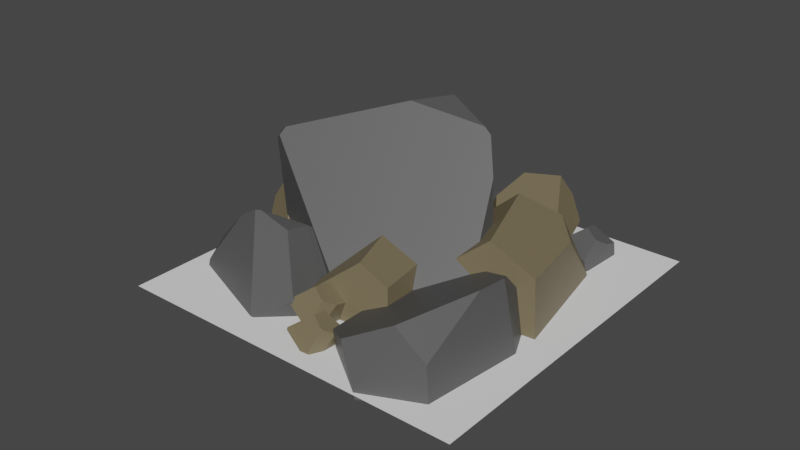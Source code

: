 # Source: rocks.blend  (saved by Blender 2.93.21; exported with 4.5.12 LTS)
import bpy
from mathutils import Matrix  # noqa: F401  (used for matrix-valued properties, if any)

bpy.ops.wm.read_factory_settings(use_empty=True)
scene = bpy.context.scene
scene.name = 'Scene'

# ---- collections
col_collection = bpy.data.collections.new('Collection'); scene.collection.children.link(col_collection)

# ---- materials (node trees are filled in below, after node groups)
mat_material_002 = bpy.data.materials.new('Material.002')
mat_material_002.use_transparent_shadow = False
mat_material_001 = bpy.data.materials.new('Material.001')
mat_material_001.use_transparent_shadow = False

# ---- material node trees
mat_material_002.use_nodes = True; mat_material_002.node_tree.nodes.clear()
_N = mat_material_002.node_tree.nodes; _L = mat_material_002.node_tree.links
n0 = _N.new('ShaderNodeBsdfPrincipled'); n0.name = 'Principled BSDF'; n0.location = (10, 300)
n0.distribution = 'GGX'
n0.subsurface_method = 'BURLEY'
n0.inputs[0].default_value = (0.09084, 0.09084, 0.09084, 1.0)
n0.inputs[3].default_value = 1.45
n0.inputs[27].default_value = (0.0, 0.0, 0.0, 1.0)
n0.inputs[28].default_value = 1.0
n1 = _N.new('ShaderNodeOutputMaterial'); n1.name = 'Material Output'; n1.location = (300, 300)
_L.new(n0.outputs[0], n1.inputs[0])
n1.is_active_output = True
mat_material_001.use_nodes = True; mat_material_001.node_tree.nodes.clear()
_N = mat_material_001.node_tree.nodes; _L = mat_material_001.node_tree.links
n0 = _N.new('ShaderNodeBsdfPrincipled'); n0.name = 'Principled BSDF'; n0.location = (10, 300)
n0.distribution = 'GGX'
n0.subsurface_method = 'BURLEY'
n0.inputs[0].default_value = (0.1789, 0.1451, 0.08404, 1.0)
n0.inputs[3].default_value = 1.45
n0.inputs[27].default_value = (0.0, 0.0, 0.0, 1.0)
n0.inputs[28].default_value = 1.0
n1 = _N.new('ShaderNodeOutputMaterial'); n1.name = 'Material Output'; n1.location = (300, 300)
_L.new(n0.outputs[0], n1.inputs[0])
n1.is_active_output = True

# ---- world
world_world = bpy.data.worlds.new('World'); scene.world = world_world
world_world.use_nodes = True; world_world.node_tree.nodes.clear()
_N = world_world.node_tree.nodes; _L = world_world.node_tree.links
n0 = _N.new('ShaderNodeOutputWorld'); n0.name = 'World Output'; n0.location = (300, 300)
n1 = _N.new('ShaderNodeBackground'); n1.name = 'Background'; n1.location = (10, 300)
n1.inputs[0].default_value = (0.05088, 0.05088, 0.05088, 1.0)
_L.new(n1.outputs[0], n0.inputs[0])
n0.is_active_output = True
world_world.color = (0.05088, 0.05088, 0.05088)
world_world.use_sun_shadow = False
world_world.sun_shadow_jitter_overblur = 0.0

# ---- meshes
me_plane = bpy.data.meshes.new('Plane')
me_plane.from_pydata([(-1.0, -1.0, 0.0), (1.0, -1.0, 0.0), (-1.0, 1.0, 0.0), (1.0, 1.0, 0.0)], [], [(0, 1, 3, 2)])
_uv = me_plane.uv_layers.new(name='UVMap')
_uv.uv.foreach_set('vector', [0.0, 0.0, 1.0, 0.0, 1.0, 1.0, 0.0, 1.0])
me_plane.use_remesh_fix_poles = True
me_plane.use_remesh_preserve_attributes = False
me_plane.update()
me_sphere_002 = bpy.data.meshes.new('Sphere.002')
me_sphere_002.from_pydata([(-0.7333, 0.1459, -0.6576), (-0.7276, 0.1981, -0.6459), (-0.5177, 0.2615, 0.5508), (0.4757, -0.197, -0.8532), (0.09217, -0.4634, -0.8759), (0.52, -0.1795, -0.8332), (0.4972, 0.792, -0.3043), (0.7329, -0.3214, -0.4387), (0.1981, 0.6113, 0.6714), (0.4648, 0.7667, -0.02887), (0.4632, 0.3468, 0.5864), (0.4719, -0.1955, -0.8554), (0.08772, -0.441, -0.8881), (-0.6905, 0.1481, -0.7071), (-0.6819, 0.2221, -0.6908), (0.5053, -0.1455, -0.846), (0.1247, -0.4302, -0.8879), (0.4668, -0.2012, -0.8564), (-0.7084, 0.1409, -0.6887), (-0.6927, 0.1405, -0.7071), (-0.7337, 0.1407, -0.6578), (0.04615, -0.5175, -0.8494), (0.02585, -0.7677, -0.5394), (-0.6906, 0.1399, -0.709), (0.01458, -0.4518, -0.8862), (0.4721, 0.7817, -0.367), (0.3951, 0.5435, -0.6826), (0.08275, 0.5988, -0.6511), (-0.5339, 0.1423, 0.506), (-0.3855, 0.323, 0.6643), (0.5956, -0.628, -0.1684), (0.7364, -0.5654, -0.1136), (-0.05609, 0.4812, 0.8028), (0.4834, 0.2396, 0.5912), (-0.6709, -0.4735, -0.03311), (-0.238, -0.7329, -0.2603)], [], [(29, 2, 28), (10, 9, 8), (18, 20, 0), (23, 19, 13), (25, 26, 27), (12, 16, 4), (11, 3, 17), (11, 15, 5, 3), (33, 31, 7, 6, 9, 10), (33, 32, 29, 28, 34, 35, 30, 31), (32, 33, 10, 8), (18, 0, 1, 14, 13, 19), (12, 4, 21, 24), (30, 35, 22), (14, 27, 26, 15, 11, 17, 16, 12, 24, 23, 13), (15, 26, 25, 6, 7, 5), (20, 18, 19, 23, 24, 21, 22, 35, 34), (4, 16, 17, 3, 5, 7, 31, 30, 22, 21), (27, 14, 1, 2, 29, 32, 8, 9, 6, 25), (2, 1, 0, 20, 34, 28)])
_uv = me_sphere_002.uv_layers.new(name='UVMap')
_uv.uv.foreach_set('vector', [0.7194, 0.7433, 0.6824, 0.6922, 0.6116, 0.6763, 0.584, 0.7007, 0.664, 0.4925, 0.7097, 0.7419, 0.9688, 0.2576, 0.9699, 0.2703, 0.9688, 0.2704, 0.9682, 0.2491, 0.9681, 0.25, 0.9664, 0.25, 0.664, 0.3788, 0.6391, 0.2583, 0.7439, 0.2731, 0.2812, 0.1492, 0.2958, 0.1494, 0.2812, 0.1574, 0.4375, 0.1713, 0.4375, 0.1728, 0.4349, 0.1707, 0.4375, 0.1713, 0.456, 0.1777, 0.4472, 0.1863, 0.4375, 0.1728, 0.5586, 0.7028, 0.3928, 0.4606, 0.4366, 0.34, 0.6612, 0.4001, 0.664, 0.4925, 0.584, 0.7007, 0.5586, 0.7028, 0.761, 0.8044, 0.7194, 0.7433, 0.6116, 0.6763, 0.3391, 0.4872, 0.2051, 0.4106, 0.3612, 0.4427, 0.3928, 0.4606, 0.761, 0.8044, 0.5586, 0.7028, 0.584, 0.7007, 0.7097, 0.7419, 0.9688, 0.2576, 0.9688, 0.2704, 0.9579, 0.2753, 0.9498, 0.2567, 0.9664, 0.25, 0.9681, 0.25, 0.2812, 0.1492, 0.2812, 0.1574, 0.2652, 0.1754, 0.2552, 0.1505, 0.3612, 0.4427, 0.2051, 0.4106, 0.2542, 0.3151, 0.9498, 0.2567, 0.7439, 0.2731, 0.6391, 0.2583, 0.456, 0.1777, 0.4375, 0.1713, 0.4349, 0.1707, 0.2958, 0.1494, 0.2812, 0.1492, 0.2552, 0.1505, 0.9682, 0.2491, 0.9664, 0.25, 0.456, 0.1777, 0.6391, 0.2583, 0.664, 0.3788, 0.6612, 0.4001, 0.4366, 0.34, 0.4472, 0.1863, 0.9699, 0.2703, 0.9688, 0.2576, 0.9681, 0.25, 0.9682, 0.2491, 0.2552, 0.1505, 0.2652, 0.1754, 0.2542, 0.3151, 0.2051, 0.4106, 0.3391, 0.4872, 0.2812, 0.1574, 0.2958, 0.1494, 0.4349, 0.1707, 0.4375, 0.1728, 0.4472, 0.1863, 0.4366, 0.34, 0.3928, 0.4606, 0.3612, 0.4427, 0.2542, 0.3151, 0.2652, 0.1754, 0.7439, 0.2731, 0.9498, 0.2567, 0.9579, 0.2753, 0.6824, 0.6922, 0.7194, 0.7433, 0.761, 0.8044, 0.7097, 0.7419, 0.664, 0.4925, 0.6612, 0.4001, 0.664, 0.3788, 0.6824, 0.6922, 0.9579, 0.2753, 0.9688, 0.2704, 0.9699, 0.2703, 0.3391, 0.4872, 0.6116, 0.6763])
me_sphere_002.materials.append(mat_material_002)
me_sphere_002.use_remesh_fix_poles = True
me_sphere_002.use_remesh_preserve_attributes = False
me_sphere_002.update()
me_sphere_003 = bpy.data.meshes.new('Sphere.003')
me_sphere_003.from_pydata([(0.1408, -0.4527, 0.8355), (-0.6452, -0.6727, 0.2003), (-0.5177, 0.2615, 0.5508), (-0.1611, 0.4274, 0.8571), (0.6142, -0.4517, 0.6222), (0.7368, -0.5934, -0.07646), (0.1981, 0.6113, 0.6714), (0.4648, 0.7667, -0.02887), (0.4632, 0.3468, 0.5864), (-0.6499, -0.6786, 0.1755), (-0.6324, 0.2268, -0.1032), (0.6958, -0.6034, -0.1032), (0.7365, -0.5733, -0.1032), (0.4735, 0.7735, -0.1032), (-0.6779, -0.4046, -0.1032), (-0.3865, -0.7133, -0.1032)], [], [(14, 15, 9), (3, 2, 1, 0), (8, 7, 6), (14, 10, 13, 12, 11, 15), (13, 10, 2, 3, 6, 7), (3, 0, 4, 8, 6), (11, 12, 5), (4, 5, 12, 13, 7, 8), (5, 4, 0, 1, 9, 15, 11), (2, 10, 14, 9, 1)])
_uv = me_sphere_003.uv_layers.new(name='UVMap')
_uv.uv.foreach_set('vector', [0.4098, 0.4629, 0.1774, 0.4644, 0.1284, 0.5597, 0.7822, 0.8303, 0.6824, 0.6922, 0.1283, 0.5681, 0.2863, 0.8237, 0.584, 0.7007, 0.664, 0.4925, 0.7097, 0.7419, 0.4098, 0.4629, 0.833, 0.4643, 0.6633, 0.4676, 0.3914, 0.4644, 0.3801, 0.4652, 0.1774, 0.4644, 0.6633, 0.4676, 0.833, 0.4643, 0.6824, 0.6922, 0.7822, 0.8303, 0.7097, 0.7419, 0.664, 0.4925, 0.7822, 0.8303, 0.2863, 0.8237, 0.3955, 0.7162, 0.584, 0.7007, 0.7097, 0.7419, 0.3801, 0.4652, 0.3914, 0.4644, 0.3878, 0.4743, 0.3955, 0.7162, 0.3878, 0.4743, 0.3914, 0.4644, 0.6633, 0.4676, 0.664, 0.4925, 0.584, 0.7007, 0.3878, 0.4743, 0.3955, 0.7162, 0.2863, 0.8237, 0.1283, 0.5681, 0.1284, 0.5597, 0.1774, 0.4644, 0.3801, 0.4652, 0.6824, 0.6922, 0.833, 0.4643, 0.4098, 0.4629, 0.1284, 0.5597, 0.1283, 0.5681])
me_sphere_003.materials.append(mat_material_001)
me_sphere_003.use_remesh_fix_poles = True
me_sphere_003.use_remesh_preserve_attributes = False
me_sphere_003.update()
me_sphere_004 = bpy.data.meshes.new('Sphere.004')
me_sphere_004.from_pydata([(0.1408, -0.4527, 0.8355), (-0.6452, -0.6727, 0.2003), (-0.5177, 0.2615, 0.5508), (-0.1611, 0.4274, 0.8571), (0.6142, -0.4517, 0.6222), (0.1981, 0.6113, 0.6714), (0.4632, 0.3468, 0.5864), (-0.6499, -0.6786, 0.1755), (-0.6076, 0.2343, 0.03779), (0.7139, -0.5669, 0.05412), (0.4646, 0.7281, 0.02773), (0.4434, 0.7542, 0.0272), (-0.6621, -0.5591, 0.05396), (-0.5375, -0.6934, 0.0567)], [], [(12, 13, 7), (3, 2, 1, 0), (8, 11, 10, 9, 13, 12), (11, 8, 2, 3, 5), (3, 0, 4, 6, 5), (9, 4, 0, 1, 7, 13), (6, 10, 11, 5), (4, 9, 10, 6), (2, 8, 12, 7, 1)])
_uv = me_sphere_004.uv_layers.new(name='UVMap')
_uv.uv.foreach_set('vector', [0.2512, 0.5175, 0.1493, 0.519, 0.1284, 0.5597, 0.7822, 0.8303, 0.6824, 0.6922, 0.1283, 0.5681, 0.2863, 0.8237, 0.8005, 0.5134, 0.6677, 0.5125, 0.6567, 0.5117, 0.3892, 0.5195, 0.1493, 0.519, 0.2512, 0.5175, 0.6677, 0.5125, 0.8005, 0.5134, 0.6824, 0.6922, 0.7822, 0.8303, 0.7097, 0.7419, 0.7822, 0.8303, 0.2863, 0.8237, 0.3955, 0.7162, 0.584, 0.7007, 0.7097, 0.7419, 0.3892, 0.5195, 0.3955, 0.7162, 0.2863, 0.8237, 0.1283, 0.5681, 0.1284, 0.5597, 0.1493, 0.519, 0.584, 0.7007, 0.6567, 0.5117, 0.6677, 0.5125, 0.7097, 0.7419, 0.3955, 0.7162, 0.3892, 0.5195, 0.6567, 0.5117, 0.584, 0.7007, 0.6824, 0.6922, 0.8005, 0.5134, 0.2512, 0.5175, 0.1284, 0.5597, 0.1283, 0.5681])
me_sphere_004.materials.append(mat_material_001)
me_sphere_004.use_remesh_fix_poles = True
me_sphere_004.use_remesh_preserve_attributes = False
me_sphere_004.update()
me_sphere_005 = bpy.data.meshes.new('Sphere.005')
me_sphere_005.from_pydata([(-0.7333, 0.1459, -0.6576), (-0.7276, 0.1981, -0.6459), (0.4757, -0.197, -0.8532), (0.52, -0.1795, -0.8332), (0.4972, 0.792, -0.3043), (0.7329, -0.3214, -0.4387), (0.1981, 0.6113, 0.6714), (0.4648, 0.7667, -0.02887), (0.4632, 0.3468, 0.5864), (0.4719, -0.1955, -0.8554), (-0.6905, 0.1481, -0.7071), (-0.6819, 0.2221, -0.6908), (0.5053, -0.1455, -0.846), (0.4668, -0.2012, -0.8564), (-0.7084, 0.1409, -0.6887), (-0.6927, 0.1405, -0.7071), (-0.7337, 0.1407, -0.6578), (-0.6906, 0.1399, -0.709), (0.4721, 0.7817, -0.367), (0.3951, 0.5435, -0.6826), (0.08275, 0.5988, -0.6511), (-0.6692, 0.2157, -0.313), (0.7334, -0.3556, -0.3931), (-0.02963, 0.4947, 0.7891), (0.4902, 0.204, 0.5928), (0.1959, -0.3825, -0.8813), (-0.3856, -0.116, -0.7856), (-0.7292, 0.0965, -0.6128)], [], [(8, 7, 6), (14, 16, 0), (17, 15, 10), (18, 19, 20), (9, 2, 13), (9, 12, 3, 2), (24, 22, 5, 4, 7, 8), (23, 24, 8, 6), (14, 0, 1, 11, 10, 15), (22, 25, 13, 2, 3, 5), (21, 1, 0, 16, 27), (12, 19, 18, 4, 5, 3), (16, 14, 15, 17, 26, 27), (11, 20, 19, 12, 9, 13, 25, 26, 17, 10), (20, 11, 1, 21, 23, 6, 7, 4, 18), (24, 23, 21, 27, 26, 25, 22)])
_uv = me_sphere_005.uv_layers.new(name='UVMap')
_uv.uv.foreach_set('vector', [0.584, 0.7007, 0.664, 0.4925, 0.7097, 0.7419, 0.9688, 0.2576, 0.9699, 0.2703, 0.9688, 0.2704, 0.9682, 0.2491, 0.9681, 0.25, 0.9664, 0.25, 0.664, 0.3788, 0.6391, 0.2583, 0.7439, 0.2731, 0.4375, 0.1713, 0.4375, 0.1728, 0.4349, 0.1707, 0.4375, 0.1713, 0.456, 0.1777, 0.4472, 0.1863, 0.4375, 0.1728, 0.5503, 0.7035, 0.4305, 0.3569, 0.4366, 0.34, 0.6612, 0.4001, 0.664, 0.4925, 0.584, 0.7007, 0.7556, 0.7979, 0.5503, 0.7035, 0.584, 0.7007, 0.7097, 0.7419, 0.9688, 0.2576, 0.9688, 0.2704, 0.9579, 0.2753, 0.9498, 0.2567, 0.9664, 0.25, 0.9681, 0.25, 0.4305, 0.3569, 0.3247, 0.1538, 0.4349, 0.1707, 0.4375, 0.1728, 0.4472, 0.1863, 0.4366, 0.34, 0.8813, 0.3912, 0.9579, 0.2753, 0.9688, 0.2704, 0.9699, 0.2703, 0.9245, 0.286, 0.456, 0.1777, 0.6391, 0.2583, 0.664, 0.3788, 0.6612, 0.4001, 0.4366, 0.34, 0.4472, 0.1863, 0.9699, 0.2703, 0.9688, 0.2576, 0.9681, 0.25, 0.9682, 0.2491, 0.6598, 0.2064, 0.9245, 0.286, 0.9498, 0.2567, 0.7439, 0.2731, 0.6391, 0.2583, 0.456, 0.1777, 0.4375, 0.1713, 0.4349, 0.1707, 0.3247, 0.1538, 0.6598, 0.2064, 0.9682, 0.2491, 0.9664, 0.25, 0.7439, 0.2731, 0.9498, 0.2567, 0.9579, 0.2753, 0.8813, 0.3912, 0.7556, 0.7979, 0.7097, 0.7419, 0.664, 0.4925, 0.6612, 0.4001, 0.664, 0.3788, 0.5503, 0.7035, 0.7556, 0.7979, 0.8813, 0.3912, 0.9245, 0.286, 0.6598, 0.2064, 0.3247, 0.1538, 0.4305, 0.3569])
me_sphere_005.materials.append(mat_material_002)
me_sphere_005.use_remesh_fix_poles = True
me_sphere_005.use_remesh_preserve_attributes = False
me_sphere_005.update()
me_sphere_006 = bpy.data.meshes.new('Sphere.006')
me_sphere_006.from_pydata([(-0.7333, 0.1459, -0.6576), (-0.7276, 0.1981, -0.6459), (-0.5177, 0.2615, 0.5508), (-0.1611, 0.4274, 0.8571), (0.4972, 0.792, -0.3043), (0.1981, 0.6113, 0.6714), (0.4648, 0.7667, -0.02887), (0.4632, 0.3468, 0.5864), (-0.6905, 0.1481, -0.7071), (-0.6819, 0.2221, -0.6908), (-0.7084, 0.1409, -0.6887), (-0.6927, 0.1405, -0.7071), (-0.7337, 0.1407, -0.6578), (-0.6906, 0.1399, -0.709), (0.4721, 0.7817, -0.367), (0.3951, 0.5435, -0.6826), (0.08275, 0.5988, -0.6511), (-0.5534, -2.187e-05, 0.4527), (-0.0005706, -0.04065, 0.8456), (0.6465, 0.08703, -0.3894), (0.5317, -0.01553, 0.6027), (0.4616, 0.1275, -0.7812), (-0.6677, 0.1207, -0.7147), (-0.7308, 0.1117, -0.6283)], [], [(7, 6, 5), (10, 12, 0), (13, 11, 8), (14, 15, 16), (20, 19, 4, 6, 7), (16, 9, 1, 2, 3, 5, 6, 4, 14), (20, 18, 17, 23, 22, 21, 19), (10, 0, 1, 9, 8, 11), (21, 15, 14, 4, 19), (12, 10, 11, 13, 22, 23), (9, 16, 15, 21, 22, 13, 8), (3, 18, 20, 7, 5), (3, 2, 17, 18), (2, 1, 0, 12, 23, 17)])
_uv = me_sphere_006.uv_layers.new(name='UVMap')
_uv.uv.foreach_set('vector', [0.584, 0.7007, 0.664, 0.4925, 0.7097, 0.7419, 0.9688, 0.2576, 0.9699, 0.2703, 0.9688, 0.2704, 0.9682, 0.2491, 0.9681, 0.25, 0.9664, 0.25, 0.664, 0.3788, 0.6391, 0.2583, 0.7439, 0.2731, 0.4984, 0.7077, 0.519, 0.362, 0.6612, 0.4001, 0.664, 0.4925, 0.584, 0.7007, 0.7439, 0.2731, 0.9498, 0.2567, 0.9579, 0.2753, 0.6824, 0.6922, 0.7822, 0.8303, 0.7097, 0.7419, 0.664, 0.4925, 0.6612, 0.4001, 0.664, 0.3788, 0.4984, 0.7077, 0.5185, 0.8268, 0.5272, 0.6574, 0.9401, 0.2806, 0.9451, 0.2459, 0.5286, 0.2096, 0.519, 0.362, 0.9688, 0.2576, 0.9688, 0.2704, 0.9579, 0.2753, 0.9498, 0.2567, 0.9664, 0.25, 0.9681, 0.25, 0.5286, 0.2096, 0.6391, 0.2583, 0.664, 0.3788, 0.6612, 0.4001, 0.519, 0.362, 0.9699, 0.2703, 0.9688, 0.2576, 0.9681, 0.25, 0.9682, 0.2491, 0.9451, 0.2459, 0.9401, 0.2806, 0.9498, 0.2567, 0.7439, 0.2731, 0.6391, 0.2583, 0.5286, 0.2096, 0.9451, 0.2459, 0.9682, 0.2491, 0.9664, 0.25, 0.7822, 0.8303, 0.5185, 0.8268, 0.4984, 0.7077, 0.584, 0.7007, 0.7097, 0.7419, 0.7822, 0.8303, 0.6824, 0.6922, 0.5272, 0.6574, 0.5185, 0.8268, 0.6824, 0.6922, 0.9579, 0.2753, 0.9688, 0.2704, 0.9699, 0.2703, 0.9401, 0.2806, 0.5272, 0.6574])
me_sphere_006.materials.append(mat_material_002)
me_sphere_006.use_remesh_fix_poles = True
me_sphere_006.use_remesh_preserve_attributes = False
me_sphere_006.update()
me_sphere_007 = bpy.data.meshes.new('Sphere.007')
me_sphere_007.from_pydata([(-0.7333, 0.1459, -0.6576), (-0.6452, -0.6727, 0.2003), (-0.7276, 0.1981, -0.6459), (0.4757, -0.197, -0.8532), (0.09217, -0.4634, -0.8759), (0.52, -0.1795, -0.8332), (0.7329, -0.3214, -0.4387), (0.7368, -0.5934, -0.07646), (0.4719, -0.1955, -0.8554), (0.08772, -0.441, -0.8881), (-0.6905, 0.1481, -0.7071), (-0.6819, 0.2221, -0.6908), (0.5053, -0.1455, -0.846), (0.1247, -0.4302, -0.8879), (0.4668, -0.2012, -0.8564), (-0.7084, 0.1409, -0.6887), (-0.6927, 0.1405, -0.7071), (-0.6499, -0.6786, 0.1755), (-0.7337, 0.1407, -0.6578), (0.04615, -0.5175, -0.8494), (0.02585, -0.7677, -0.5394), (-0.6906, 0.1399, -0.709), (0.01458, -0.4518, -0.8862), (0.3951, 0.5435, -0.6826), (0.08275, 0.5988, -0.6511), (-0.1935, -0.5463, 0.5654), (-0.5919, -0.2827, 0.3466), (-0.6279, 0.2282, -0.07746), (0.5509, 0.5383, -0.3349), (0.6345, -0.4752, 0.5064), (0.4466, 0.7029, -0.4714), (0.3204, 0.7104, -0.4777)], [], [(18, 15, 16, 21, 22, 19, 20, 17), (25, 26, 1), (15, 18, 0), (21, 16, 10), (30, 23, 24, 31), (9, 13, 4), (8, 3, 14), (8, 12, 5, 3), (29, 7, 6, 28), (15, 0, 2, 11, 10, 16), (9, 4, 19, 22), (4, 13, 14, 3, 5, 6, 7, 20, 19), (27, 2, 0, 18, 17, 1, 26), (11, 24, 23, 12, 8, 14, 13, 9, 22, 21, 10), (12, 23, 30, 28, 6, 5), (24, 11, 2, 27, 31), (26, 25, 29, 28, 30, 31, 27), (7, 29, 25, 1, 17, 20)])
_uv = me_sphere_007.uv_layers.new(name='UVMap')
_uv.uv.foreach_set('vector', [0.9699, 0.2703, 0.9688, 0.2576, 0.9681, 0.25, 0.9682, 0.2491, 0.2552, 0.1505, 0.2652, 0.1754, 0.2542, 0.3151, 0.1284, 0.5597, 0.2191, 0.715, 0.3596, 0.6199, 0.1283, 0.5681, 0.9688, 0.2576, 0.9699, 0.2703, 0.9688, 0.2704, 0.9682, 0.2491, 0.9681, 0.25, 0.9664, 0.25, 0.6558, 0.3389, 0.6391, 0.2583, 0.7439, 0.2731, 0.6951, 0.3376, 0.2812, 0.1492, 0.2958, 0.1494, 0.2812, 0.1574, 0.4375, 0.1713, 0.4375, 0.1728, 0.4349, 0.1707, 0.4375, 0.1713, 0.456, 0.1777, 0.4472, 0.1863, 0.4375, 0.1728, 0.3942, 0.6761, 0.3878, 0.4743, 0.4366, 0.34, 0.6101, 0.3864, 0.9688, 0.2576, 0.9688, 0.2704, 0.9579, 0.2753, 0.9498, 0.2567, 0.9664, 0.25, 0.9681, 0.25, 0.2812, 0.1492, 0.2812, 0.1574, 0.2652, 0.1754, 0.2552, 0.1505, 0.2812, 0.1574, 0.2958, 0.1494, 0.4349, 0.1707, 0.4375, 0.1728, 0.4472, 0.1863, 0.4366, 0.34, 0.3878, 0.4743, 0.2542, 0.3151, 0.2652, 0.1754, 0.827, 0.4733, 0.9579, 0.2753, 0.9688, 0.2704, 0.9699, 0.2703, 0.1284, 0.5597, 0.1283, 0.5681, 0.3596, 0.6199, 0.9498, 0.2567, 0.7439, 0.2731, 0.6391, 0.2583, 0.456, 0.1777, 0.4375, 0.1713, 0.4349, 0.1707, 0.2958, 0.1494, 0.2812, 0.1492, 0.2552, 0.1505, 0.9682, 0.2491, 0.9664, 0.25, 0.456, 0.1777, 0.6391, 0.2583, 0.6558, 0.3389, 0.6101, 0.3864, 0.4366, 0.34, 0.4472, 0.1863, 0.7439, 0.2731, 0.9498, 0.2567, 0.9579, 0.2753, 0.827, 0.4733, 0.6951, 0.3376, 0.3596, 0.6199, 0.2191, 0.715, 0.3942, 0.6761, 0.6101, 0.3864, 0.6558, 0.3389, 0.6951, 0.3376, 0.827, 0.4733, 0.3878, 0.4743, 0.3942, 0.6761, 0.2191, 0.715, 0.1283, 0.5681, 0.1284, 0.5597, 0.2542, 0.3151])
me_sphere_007.materials.append(mat_material_001)
me_sphere_007.use_remesh_fix_poles = True
me_sphere_007.use_remesh_preserve_attributes = False
me_sphere_007.update()
me_sphere_008 = bpy.data.meshes.new('Sphere.008')
me_sphere_008.from_pydata([(-0.7333, 0.1459, -0.6576), (-0.6452, -0.6727, 0.2003), (-0.7276, 0.1981, -0.6459), (0.4757, -0.197, -0.8532), (0.09217, -0.4634, -0.8759), (0.52, -0.1795, -0.8332), (0.6142, -0.4517, 0.6222), (0.4972, 0.792, -0.3043), (0.7329, -0.3214, -0.4387), (0.7368, -0.5934, -0.07646), (0.4719, -0.1955, -0.8554), (0.08772, -0.441, -0.8881), (-0.6905, 0.1481, -0.7071), (-0.6819, 0.2221, -0.6908), (0.5053, -0.1455, -0.846), (0.1247, -0.4302, -0.8879), (0.4668, -0.2012, -0.8564), (-0.7084, 0.1409, -0.6887), (-0.6927, 0.1405, -0.7071), (-0.6499, -0.6786, 0.1755), (-0.7337, 0.1407, -0.6578), (0.04615, -0.5175, -0.8494), (0.02585, -0.7677, -0.5394), (-0.6906, 0.1399, -0.709), (0.01458, -0.4518, -0.8862), (0.4721, 0.7817, -0.367), (0.3951, 0.5435, -0.6826), (0.08275, 0.5988, -0.6511), (0.2124, -0.4525, 0.8033), (0.1099, -0.4613, 0.8106), (-0.5562, -0.02074, 0.4449), (-0.5748, 0.2442, 0.2249), (0.4877, 0.7846, -0.2236), (0.5708, -0.222, 0.6119)], [], [(20, 17, 18, 23, 24, 21, 22, 19), (29, 30, 1), (17, 20, 0), (23, 18, 12), (25, 26, 27), (11, 15, 4), (10, 3, 16), (10, 14, 5, 3), (29, 28, 33, 32, 31, 30), (33, 28, 6), (17, 0, 2, 13, 12, 18), (11, 4, 21, 24), (4, 15, 16, 3, 5, 8, 9, 22, 21), (31, 2, 0, 20, 19, 1, 30), (13, 27, 26, 14, 10, 16, 15, 11, 24, 23, 12), (14, 26, 25, 7, 8, 5), (6, 9, 8, 7, 32, 33), (27, 13, 2, 31, 32, 7, 25), (9, 6, 28, 29, 1, 19, 22)])
_uv = me_sphere_008.uv_layers.new(name='UVMap')
_uv.uv.foreach_set('vector', [0.9699, 0.2703, 0.9688, 0.2576, 0.9681, 0.25, 0.9682, 0.2491, 0.2552, 0.1505, 0.2652, 0.1754, 0.2542, 0.3151, 0.1284, 0.5597, 0.2801, 0.8137, 0.5149, 0.6547, 0.1283, 0.5681, 0.9688, 0.2576, 0.9699, 0.2703, 0.9688, 0.2704, 0.9682, 0.2491, 0.9681, 0.25, 0.9664, 0.25, 0.664, 0.3788, 0.6391, 0.2583, 0.7439, 0.2731, 0.2812, 0.1492, 0.2958, 0.1494, 0.2812, 0.1574, 0.4375, 0.1713, 0.4375, 0.1728, 0.4349, 0.1707, 0.4375, 0.1713, 0.456, 0.1777, 0.4472, 0.1863, 0.4375, 0.1728, 0.2801, 0.8137, 0.3028, 0.8075, 0.4497, 0.7117, 0.6621, 0.4272, 0.7574, 0.5786, 0.5149, 0.6547, 0.4497, 0.7117, 0.3028, 0.8075, 0.3955, 0.7162, 0.9688, 0.2576, 0.9688, 0.2704, 0.9579, 0.2753, 0.9498, 0.2567, 0.9664, 0.25, 0.9681, 0.25, 0.2812, 0.1492, 0.2812, 0.1574, 0.2652, 0.1754, 0.2552, 0.1505, 0.2812, 0.1574, 0.2958, 0.1494, 0.4349, 0.1707, 0.4375, 0.1728, 0.4472, 0.1863, 0.4366, 0.34, 0.3878, 0.4743, 0.2542, 0.3151, 0.2652, 0.1754, 0.7574, 0.5786, 0.9579, 0.2753, 0.9688, 0.2704, 0.9699, 0.2703, 0.1284, 0.5597, 0.1283, 0.5681, 0.5149, 0.6547, 0.9498, 0.2567, 0.7439, 0.2731, 0.6391, 0.2583, 0.456, 0.1777, 0.4375, 0.1713, 0.4349, 0.1707, 0.2958, 0.1494, 0.2812, 0.1492, 0.2552, 0.1505, 0.9682, 0.2491, 0.9664, 0.25, 0.456, 0.1777, 0.6391, 0.2583, 0.664, 0.3788, 0.6612, 0.4001, 0.4366, 0.34, 0.4472, 0.1863, 0.3955, 0.7162, 0.3878, 0.4743, 0.4366, 0.34, 0.6612, 0.4001, 0.6621, 0.4272, 0.4497, 0.7117, 0.7439, 0.2731, 0.9498, 0.2567, 0.9579, 0.2753, 0.7574, 0.5786, 0.6621, 0.4272, 0.6612, 0.4001, 0.664, 0.3788, 0.3878, 0.4743, 0.3955, 0.7162, 0.3028, 0.8075, 0.2801, 0.8137, 0.1283, 0.5681, 0.1284, 0.5597, 0.2542, 0.3151])
me_sphere_008.materials.append(mat_material_001)
me_sphere_008.use_remesh_fix_poles = True
me_sphere_008.use_remesh_preserve_attributes = False
me_sphere_008.update()
me_sphere_009 = bpy.data.meshes.new('Sphere.009')
me_sphere_009.from_pydata([(-0.7333, 0.1459, -0.6576), (-0.7276, 0.1981, -0.6459), (-0.5177, 0.2615, 0.5508), (-0.1611, 0.4274, 0.8571), (0.4757, -0.197, -0.8532), (0.09217, -0.4634, -0.8759), (0.52, -0.1795, -0.8332), (0.6142, -0.4517, 0.6222), (0.4972, 0.792, -0.3043), (0.7329, -0.3214, -0.4387), (0.7368, -0.5934, -0.07646), (0.1981, 0.6113, 0.6714), (0.4648, 0.7667, -0.02887), (0.4632, 0.3468, 0.5864), (0.4719, -0.1955, -0.8554), (0.08772, -0.441, -0.8881), (-0.6905, 0.1481, -0.7071), (-0.6819, 0.2221, -0.6908), (0.5053, -0.1455, -0.846), (0.1247, -0.4302, -0.8879), (0.4668, -0.2012, -0.8564), (-0.7084, 0.1409, -0.6887), (-0.6927, 0.1405, -0.7071), (-0.7337, 0.1407, -0.6578), (0.04615, -0.5175, -0.8494), (0.02585, -0.7677, -0.5394), (-0.6906, 0.1399, -0.709), (0.01458, -0.4518, -0.8862), (0.4721, 0.7817, -0.367), (0.3951, 0.5435, -0.6826), (0.08275, 0.5988, -0.6511), (0.3297, -0.4523, 0.7504), (-0.5579, -0.03317, 0.4402), (0.07445, -0.2593, 0.8403), (-0.695, -0.2376, -0.273), (0.00393, -0.7648, -0.5162)], [], [(32, 34, 35, 31, 33), (13, 12, 11), (21, 23, 0), (26, 22, 16), (28, 29, 30), (15, 19, 5), (14, 4, 20), (14, 18, 6, 4), (7, 10, 9, 8, 12, 13), (30, 17, 1, 2, 3, 11, 12, 8, 28), (21, 0, 1, 17, 16, 22), (15, 5, 24, 27), (5, 19, 20, 4, 6, 9, 10, 25, 24), (17, 30, 29, 18, 14, 20, 19, 15, 27, 26, 16), (18, 29, 28, 8, 9, 6), (23, 21, 22, 26, 27, 24, 25, 35, 34), (3, 2, 32, 33), (2, 1, 0, 23, 34, 32), (3, 33, 31, 7, 13, 11), (10, 7, 31, 35, 25)])
_uv = me_sphere_009.uv_layers.new(name='UVMap')
_uv.uv.foreach_set('vector', [0.5076, 0.653, 0.5814, 0.4039, 0.2501, 0.3231, 0.3299, 0.7808, 0.3953, 0.8252, 0.584, 0.7007, 0.664, 0.4925, 0.7097, 0.7419, 0.9688, 0.2576, 0.9699, 0.2703, 0.9688, 0.2704, 0.9682, 0.2491, 0.9681, 0.25, 0.9664, 0.25, 0.664, 0.3788, 0.6391, 0.2583, 0.7439, 0.2731, 0.2812, 0.1492, 0.2958, 0.1494, 0.2812, 0.1574, 0.4375, 0.1713, 0.4375, 0.1728, 0.4349, 0.1707, 0.4375, 0.1713, 0.456, 0.1777, 0.4472, 0.1863, 0.4375, 0.1728, 0.3955, 0.7162, 0.3878, 0.4743, 0.4366, 0.34, 0.6612, 0.4001, 0.664, 0.4925, 0.584, 0.7007, 0.7439, 0.2731, 0.9498, 0.2567, 0.9579, 0.2753, 0.6824, 0.6922, 0.7822, 0.8303, 0.7097, 0.7419, 0.664, 0.4925, 0.6612, 0.4001, 0.664, 0.3788, 0.9688, 0.2576, 0.9688, 0.2704, 0.9579, 0.2753, 0.9498, 0.2567, 0.9664, 0.25, 0.9681, 0.25, 0.2812, 0.1492, 0.2812, 0.1574, 0.2652, 0.1754, 0.2552, 0.1505, 0.2812, 0.1574, 0.2958, 0.1494, 0.4349, 0.1707, 0.4375, 0.1728, 0.4472, 0.1863, 0.4366, 0.34, 0.3878, 0.4743, 0.2542, 0.3151, 0.2652, 0.1754, 0.9498, 0.2567, 0.7439, 0.2731, 0.6391, 0.2583, 0.456, 0.1777, 0.4375, 0.1713, 0.4349, 0.1707, 0.2958, 0.1494, 0.2812, 0.1492, 0.2552, 0.1505, 0.9682, 0.2491, 0.9664, 0.25, 0.456, 0.1777, 0.6391, 0.2583, 0.664, 0.3788, 0.6612, 0.4001, 0.4366, 0.34, 0.4472, 0.1863, 0.9699, 0.2703, 0.9688, 0.2576, 0.9681, 0.25, 0.9682, 0.2491, 0.2552, 0.1505, 0.2652, 0.1754, 0.2542, 0.3151, 0.2501, 0.3231, 0.5814, 0.4039, 0.7822, 0.8303, 0.6824, 0.6922, 0.5076, 0.653, 0.3953, 0.8252, 0.6824, 0.6922, 0.9579, 0.2753, 0.9688, 0.2704, 0.9699, 0.2703, 0.5814, 0.4039, 0.5076, 0.653, 0.7822, 0.8303, 0.3953, 0.8252, 0.3299, 0.7808, 0.3955, 0.7162, 0.584, 0.7007, 0.7097, 0.7419, 0.3878, 0.4743, 0.3955, 0.7162, 0.3299, 0.7808, 0.2501, 0.3231, 0.2542, 0.3151])
me_sphere_009.materials.append(mat_material_001)
me_sphere_009.use_remesh_fix_poles = True
me_sphere_009.use_remesh_preserve_attributes = False
me_sphere_009.update()
me_sphere_010 = bpy.data.meshes.new('Sphere.010')
me_sphere_010.from_pydata([(0.1408, -0.4527, 0.8355), (-0.6452, -0.6727, 0.2003), (-0.1611, 0.4274, 0.8571), (0.4757, -0.197, -0.8532), (0.09217, -0.4634, -0.8759), (0.52, -0.1795, -0.8332), (0.6142, -0.4517, 0.6222), (0.7329, -0.3214, -0.4387), (0.7368, -0.5934, -0.07646), (0.1981, 0.6113, 0.6714), (0.4632, 0.3468, 0.5864), (0.4719, -0.1955, -0.8554), (0.08772, -0.441, -0.8881), (0.5053, -0.1455, -0.846), (0.1247, -0.4302, -0.8879), (0.4668, -0.2012, -0.8564), (-0.6499, -0.6786, 0.1755), (0.04615, -0.5175, -0.8494), (0.02585, -0.7677, -0.5394), (0.01458, -0.4518, -0.8862), (-0.5213, 0.2346, 0.5407), (-0.4604, 0.2882, 0.6), (0.5405, 0.5876, -0.3289), (0.4644, 0.6755, 0.1047), (0.3005, 0.6709, 0.4026), (0.4184, 0.3982, -0.717), (-0.4044, -0.1003, -0.7809), (-0.7042, -0.1478, -0.3643)], [], [(27, 26, 19, 17, 18, 16), (12, 14, 4), (11, 3, 15), (11, 13, 5, 3), (24, 21, 2, 9), (2, 0, 6, 10, 9), (12, 4, 17, 19), (4, 14, 15, 3, 5, 7, 8, 18, 17), (20, 27, 16, 1), (8, 6, 0, 1, 16, 18), (26, 25, 13, 11, 15, 14, 12, 19), (23, 22, 25, 26, 27, 20, 21, 24), (10, 23, 24, 9), (6, 8, 7, 22, 23, 10), (13, 25, 22, 7, 5), (2, 21, 20, 1, 0)])
_uv = me_sphere_010.uv_layers.new(name='UVMap')
_uv.uv.foreach_set('vector', [0.6735, 0.3722, 0.6788, 0.2091, 0.2552, 0.1505, 0.2652, 0.1754, 0.2542, 0.3151, 0.1284, 0.5597, 0.2812, 0.1492, 0.2958, 0.1494, 0.2812, 0.1574, 0.4375, 0.1713, 0.4375, 0.1728, 0.4349, 0.1707, 0.4375, 0.1713, 0.456, 0.1777, 0.4472, 0.1863, 0.4375, 0.1728, 0.6921, 0.6462, 0.6984, 0.7143, 0.7822, 0.8303, 0.7097, 0.7419, 0.7822, 0.8303, 0.2863, 0.8237, 0.3955, 0.7162, 0.584, 0.7007, 0.7097, 0.7419, 0.2812, 0.1492, 0.2812, 0.1574, 0.2652, 0.1754, 0.2552, 0.1505, 0.2812, 0.1574, 0.2958, 0.1494, 0.4349, 0.1707, 0.4375, 0.1728, 0.4472, 0.1863, 0.4366, 0.34, 0.3878, 0.4743, 0.2542, 0.3151, 0.2652, 0.1754, 0.6664, 0.6886, 0.6735, 0.3722, 0.1284, 0.5597, 0.1283, 0.5681, 0.3878, 0.4743, 0.3955, 0.7162, 0.2863, 0.8237, 0.1283, 0.5681, 0.1284, 0.5597, 0.2542, 0.3151, 0.6788, 0.2091, 0.6005, 0.2413, 0.456, 0.1777, 0.4375, 0.1713, 0.4349, 0.1707, 0.2958, 0.1494, 0.2812, 0.1492, 0.2552, 0.1505, 0.6466, 0.5377, 0.62, 0.3891, 0.6005, 0.2413, 0.6788, 0.2091, 0.6735, 0.3722, 0.6664, 0.6886, 0.6984, 0.7143, 0.6921, 0.6462, 0.584, 0.7007, 0.6466, 0.5377, 0.6921, 0.6462, 0.7097, 0.7419, 0.3955, 0.7162, 0.3878, 0.4743, 0.4366, 0.34, 0.62, 0.3891, 0.6466, 0.5377, 0.584, 0.7007, 0.456, 0.1777, 0.6005, 0.2413, 0.62, 0.3891, 0.4366, 0.34, 0.4472, 0.1863, 0.7822, 0.8303, 0.6984, 0.7143, 0.6664, 0.6886, 0.1283, 0.5681, 0.2863, 0.8237])
me_sphere_010.materials.append(mat_material_001)
me_sphere_010.use_remesh_fix_poles = True
me_sphere_010.use_remesh_preserve_attributes = False
me_sphere_010.update()
me_sphere_011 = bpy.data.meshes.new('Sphere.011')
me_sphere_011.from_pydata([(-0.7333, 0.1459, -0.6576), (0.1408, -0.4527, 0.8355), (-0.6452, -0.6727, 0.2003), (-0.7276, 0.1981, -0.6459), (0.4757, -0.197, -0.8532), (0.09217, -0.4634, -0.8759), (0.52, -0.1795, -0.8332), (0.6142, -0.4517, 0.6222), (0.4972, 0.792, -0.3043), (0.7329, -0.3214, -0.4387), (0.7368, -0.5934, -0.07646), (0.4719, -0.1955, -0.8554), (0.08772, -0.441, -0.8881), (-0.6905, 0.1481, -0.7071), (-0.6819, 0.2221, -0.6908), (0.5053, -0.1455, -0.846), (0.1247, -0.4302, -0.8879), (0.4668, -0.2012, -0.8564), (-0.7084, 0.1409, -0.6887), (-0.6927, 0.1405, -0.7071), (-0.6499, -0.6786, 0.1755), (-0.7337, 0.1407, -0.6578), (0.04615, -0.5175, -0.8494), (0.02585, -0.7677, -0.5394), (-0.6906, 0.1399, -0.709), (0.01458, -0.4518, -0.8862), (0.4721, 0.7817, -0.367), (0.3951, 0.5435, -0.6826), (0.08275, 0.5988, -0.6511), (-0.5448, 0.06255, 0.4761), (0.1134, -0.3728, 0.8375), (-0.5579, 0.2493, 0.3211), (0.4749, 0.7746, -0.1149), (0.5466, -0.09415, 0.6062)], [], [(21, 18, 19, 24, 25, 22, 23, 20), (30, 29, 2, 1), (18, 21, 0), (24, 19, 13), (26, 27, 28), (12, 16, 5), (11, 4, 17), (11, 15, 6, 4), (30, 1, 7, 33), (18, 0, 3, 14, 13, 19), (12, 5, 22, 25), (5, 16, 17, 4, 6, 9, 10, 23, 22), (31, 3, 0, 21, 20, 2, 29), (10, 7, 1, 2, 20, 23), (14, 28, 27, 15, 11, 17, 16, 12, 25, 24, 13), (15, 27, 26, 8, 9, 6), (7, 10, 9, 8, 32, 33), (28, 14, 3, 31, 32, 8, 26), (30, 33, 32, 31, 29)])
_uv = me_sphere_011.uv_layers.new(name='UVMap')
_uv.uv.foreach_set('vector', [0.9699, 0.2703, 0.9688, 0.2576, 0.9681, 0.25, 0.9682, 0.2491, 0.2552, 0.1505, 0.2652, 0.1754, 0.2542, 0.3151, 0.1284, 0.5597, 0.3313, 0.8243, 0.5644, 0.6657, 0.1283, 0.5681, 0.2863, 0.8237, 0.9688, 0.2576, 0.9699, 0.2703, 0.9688, 0.2704, 0.9682, 0.2491, 0.9681, 0.25, 0.9664, 0.25, 0.664, 0.3788, 0.6391, 0.2583, 0.7439, 0.2731, 0.2812, 0.1492, 0.2958, 0.1494, 0.2812, 0.1574, 0.4375, 0.1713, 0.4375, 0.1728, 0.4349, 0.1707, 0.4375, 0.1713, 0.456, 0.1777, 0.4472, 0.1863, 0.4375, 0.1728, 0.3313, 0.8243, 0.2863, 0.8237, 0.3955, 0.7162, 0.4799, 0.7093, 0.9688, 0.2576, 0.9688, 0.2704, 0.9579, 0.2753, 0.9498, 0.2567, 0.9664, 0.25, 0.9681, 0.25, 0.2812, 0.1492, 0.2812, 0.1574, 0.2652, 0.1754, 0.2552, 0.1505, 0.2812, 0.1574, 0.2958, 0.1494, 0.4349, 0.1707, 0.4375, 0.1728, 0.4472, 0.1863, 0.4366, 0.34, 0.3878, 0.4743, 0.2542, 0.3151, 0.2652, 0.1754, 0.7353, 0.6121, 0.9579, 0.2753, 0.9688, 0.2704, 0.9699, 0.2703, 0.1284, 0.5597, 0.1283, 0.5681, 0.5644, 0.6657, 0.3878, 0.4743, 0.3955, 0.7162, 0.2863, 0.8237, 0.1283, 0.5681, 0.1284, 0.5597, 0.2542, 0.3151, 0.9498, 0.2567, 0.7439, 0.2731, 0.6391, 0.2583, 0.456, 0.1777, 0.4375, 0.1713, 0.4349, 0.1707, 0.2958, 0.1494, 0.2812, 0.1492, 0.2552, 0.1505, 0.9682, 0.2491, 0.9664, 0.25, 0.456, 0.1777, 0.6391, 0.2583, 0.664, 0.3788, 0.6612, 0.4001, 0.4366, 0.34, 0.4472, 0.1863, 0.3955, 0.7162, 0.3878, 0.4743, 0.4366, 0.34, 0.6612, 0.4001, 0.6632, 0.4637, 0.4799, 0.7093, 0.7439, 0.2731, 0.9498, 0.2567, 0.9579, 0.2753, 0.7353, 0.6121, 0.6632, 0.4637, 0.6612, 0.4001, 0.664, 0.3788, 0.3313, 0.8243, 0.4799, 0.7093, 0.6632, 0.4637, 0.7353, 0.6121, 0.5644, 0.6657])
me_sphere_011.materials.append(mat_material_002)
me_sphere_011.use_remesh_fix_poles = True
me_sphere_011.use_remesh_preserve_attributes = False
me_sphere_011.update()
me_sphere_012 = bpy.data.meshes.new('Sphere.012')
me_sphere_012.from_pydata([(0.1408, -0.4527, 0.8355), (-0.5177, 0.2615, 0.5508), (-0.1611, 0.4274, 0.8571), (0.4757, -0.197, -0.8532), (0.09217, -0.4634, -0.8759), (0.52, -0.1795, -0.8332), (0.6142, -0.4517, 0.6222), (0.4972, 0.792, -0.3043), (0.7329, -0.3214, -0.4387), (0.7368, -0.5934, -0.07646), (0.1981, 0.6113, 0.6714), (0.4648, 0.7667, -0.02887), (0.4632, 0.3468, 0.5864), (0.4719, -0.1955, -0.8554), (0.08772, -0.441, -0.8881), (0.5053, -0.1455, -0.846), (0.1247, -0.4302, -0.8879), (0.4668, -0.2012, -0.8564), (0.04615, -0.5175, -0.8494), (0.02585, -0.7677, -0.5394), (0.01458, -0.4518, -0.8862), (0.4721, 0.7817, -0.367), (0.3951, 0.5435, -0.6826), (0.08275, 0.5988, -0.6511), (-0.3631, -0.5937, 0.4283), (-0.5448, 0.06299, 0.4763), (-0.5532, 0.2508, 0.3481), (-0.0008904, -0.4388, -0.8823), (-0.04912, -0.7578, -0.4601), (-0.2838, 0.4182, -0.6701)], [], [(28, 27, 20, 18, 19), (24, 25, 26, 29, 27, 28), (12, 11, 10), (21, 22, 23), (14, 16, 4), (13, 3, 17), (13, 15, 5, 3), (6, 9, 8, 7, 11, 12), (2, 0, 6, 12, 10), (14, 4, 18, 20), (4, 16, 17, 3, 5, 8, 9, 19, 18), (29, 23, 22, 15, 13, 17, 16, 14, 20, 27), (15, 22, 21, 7, 8, 5), (23, 29, 26, 1, 2, 10, 11, 7, 21), (1, 26, 25), (2, 1, 25, 24, 0), (9, 6, 0, 24, 28, 19)])
_uv = me_sphere_012.uv_layers.new(name='UVMap')
_uv.uv.foreach_set('vector', [0.2403, 0.3423, 0.2708, 0.1527, 0.2552, 0.1505, 0.2652, 0.1754, 0.2542, 0.3151, 0.185, 0.6598, 0.5646, 0.6658, 0.729, 0.6215, 0.8426, 0.2653, 0.2708, 0.1527, 0.2403, 0.3423, 0.584, 0.7007, 0.664, 0.4925, 0.7097, 0.7419, 0.664, 0.3788, 0.6391, 0.2583, 0.7439, 0.2731, 0.2812, 0.1492, 0.2958, 0.1494, 0.2812, 0.1574, 0.4375, 0.1713, 0.4375, 0.1728, 0.4349, 0.1707, 0.4375, 0.1713, 0.456, 0.1777, 0.4472, 0.1863, 0.4375, 0.1728, 0.3955, 0.7162, 0.3878, 0.4743, 0.4366, 0.34, 0.6612, 0.4001, 0.664, 0.4925, 0.584, 0.7007, 0.7822, 0.8303, 0.2863, 0.8237, 0.3955, 0.7162, 0.584, 0.7007, 0.7097, 0.7419, 0.2812, 0.1492, 0.2812, 0.1574, 0.2652, 0.1754, 0.2552, 0.1505, 0.2812, 0.1574, 0.2958, 0.1494, 0.4349, 0.1707, 0.4375, 0.1728, 0.4472, 0.1863, 0.4366, 0.34, 0.3878, 0.4743, 0.2542, 0.3151, 0.2652, 0.1754, 0.8426, 0.2653, 0.7439, 0.2731, 0.6391, 0.2583, 0.456, 0.1777, 0.4375, 0.1713, 0.4349, 0.1707, 0.2958, 0.1494, 0.2812, 0.1492, 0.2552, 0.1505, 0.2708, 0.1527, 0.456, 0.1777, 0.6391, 0.2583, 0.664, 0.3788, 0.6612, 0.4001, 0.4366, 0.34, 0.4472, 0.1863, 0.7439, 0.2731, 0.8426, 0.2653, 0.729, 0.6215, 0.6824, 0.6922, 0.7822, 0.8303, 0.7097, 0.7419, 0.664, 0.4925, 0.6612, 0.4001, 0.664, 0.3788, 0.6824, 0.6922, 0.729, 0.6215, 0.5646, 0.6658, 0.7822, 0.8303, 0.6824, 0.6922, 0.5646, 0.6658, 0.185, 0.6598, 0.2863, 0.8237, 0.3878, 0.4743, 0.3955, 0.7162, 0.2863, 0.8237, 0.185, 0.6598, 0.2403, 0.3423, 0.2542, 0.3151])
me_sphere_012.materials.append(mat_material_002)
me_sphere_012.use_remesh_fix_poles = True
me_sphere_012.use_remesh_preserve_attributes = False
me_sphere_012.update()
me_sphere_013 = bpy.data.meshes.new('Sphere.013')
me_sphere_013.from_pydata([(0.1408, -0.4527, 0.8355), (-0.5177, 0.2615, 0.5508), (-0.1611, 0.4274, 0.8571), (0.6142, -0.4517, 0.6222), (0.4972, 0.792, -0.3043), (0.1981, 0.6113, 0.6714), (0.4648, 0.7667, -0.02887), (0.4632, 0.3468, 0.5864), (0.4721, 0.7817, -0.367), (0.3951, 0.5435, -0.6826), (0.08275, 0.5988, -0.6511), (-0.527, -0.6396, 0.2958), (-0.629, -0.554, 0.2448), (-0.6811, 0.2121, -0.3808), (0.6811, -0.07671, -0.4091), (0.7236, -0.5781, -0.001301), (0.4237, 0.3648, -0.7249), (-0.2229, 0.4483, -0.667)], [], [(15, 11, 12, 13, 17, 16, 14), (7, 6, 5), (8, 9, 10), (2, 0, 3, 7, 5), (15, 3, 0, 11), (17, 10, 9, 16), (16, 9, 8, 4, 14), (3, 15, 14, 4, 6, 7), (10, 17, 13, 1, 2, 5, 6, 4, 8), (1, 13, 12), (2, 1, 12, 11, 0)])
_uv = me_sphere_013.uv_layers.new(name='UVMap')
_uv.uv.foreach_set('vector', [0.3886, 0.5004, 0.152, 0.6065, 0.1987, 0.5839, 0.8969, 0.3676, 0.8262, 0.2666, 0.5916, 0.2374, 0.486, 0.3532, 0.584, 0.7007, 0.664, 0.4925, 0.7097, 0.7419, 0.664, 0.3788, 0.6391, 0.2583, 0.7439, 0.2731, 0.7822, 0.8303, 0.2863, 0.8237, 0.3955, 0.7162, 0.584, 0.7007, 0.7097, 0.7419, 0.3886, 0.5004, 0.3955, 0.7162, 0.2863, 0.8237, 0.152, 0.6065, 0.8262, 0.2666, 0.7439, 0.2731, 0.6391, 0.2583, 0.5916, 0.2374, 0.5916, 0.2374, 0.6391, 0.2583, 0.664, 0.3788, 0.6612, 0.4001, 0.486, 0.3532, 0.3955, 0.7162, 0.3886, 0.5004, 0.486, 0.3532, 0.6612, 0.4001, 0.664, 0.4925, 0.584, 0.7007, 0.7439, 0.2731, 0.8262, 0.2666, 0.8969, 0.3676, 0.6824, 0.6922, 0.7822, 0.8303, 0.7097, 0.7419, 0.664, 0.4925, 0.6612, 0.4001, 0.664, 0.3788, 0.6824, 0.6922, 0.8969, 0.3676, 0.1987, 0.5839, 0.7822, 0.8303, 0.6824, 0.6922, 0.1987, 0.5839, 0.152, 0.6065, 0.2863, 0.8237])
me_sphere_013.materials.append(mat_material_001)
me_sphere_013.use_remesh_fix_poles = True
me_sphere_013.use_remesh_preserve_attributes = False
me_sphere_013.update()

# ---- objects
ob_plane = bpy.data.objects.new('Plane', me_plane)
ob_sphere = bpy.data.objects.new('Sphere', me_sphere_002)
ob_sphere_001 = bpy.data.objects.new('Sphere.001', me_sphere_003)
ob_sphere_002 = bpy.data.objects.new('Sphere.002', me_sphere_004)
ob_sphere_003 = bpy.data.objects.new('Sphere.003', me_sphere_005)
ob_sphere_004 = bpy.data.objects.new('Sphere.004', me_sphere_006)
ob_sphere_005 = bpy.data.objects.new('Sphere.005', me_sphere_007)
ob_sphere_006 = bpy.data.objects.new('Sphere.006', me_sphere_008)
ob_sphere_007 = bpy.data.objects.new('Sphere.007', me_sphere_009)
ob_sphere_008 = bpy.data.objects.new('Sphere.008', me_sphere_010)
ob_sphere_009 = bpy.data.objects.new('Sphere.009', me_sphere_011)
ob_sphere_010 = bpy.data.objects.new('Sphere.010', me_sphere_012)
ob_sphere_011 = bpy.data.objects.new('Sphere.011', me_sphere_013)

# ---- transforms, parenting, visibility, modifiers, constraints
ob_plane.location = (0.0, 0.0, 0.0)
ob_sphere.location = (-0.1905, 0.09341, 0.1927)
ob_sphere.rotation_euler = (2.422, -0.0, 0.9632)
ob_sphere.scale = (0.7806, 0.7806, 0.7806)
ob_sphere_001.location = (0.02724, -0.3424, 0.00608)
ob_sphere_001.scale = (0.3626, 0.3626, 0.3626)
ob_sphere_002.location = (0.4444, 0.1828, -0.05478)
ob_sphere_002.rotation_euler = (0.02037, -0.0, 0.0)
ob_sphere_002.scale = (0.551, 0.551, 0.551)
ob_sphere_003.location = (-0.543, -0.454, -0.07686)
ob_sphere_003.rotation_euler = (2.013, -0.331, -1.724)
ob_sphere_003.scale = (0.4863, 0.4863, 0.4863)
ob_sphere_004.location = (0.4678, -0.5051, -0.05788)
ob_sphere_004.rotation_euler = (1.468, -0.0, 0.0)
ob_sphere_004.scale = (0.5707, 0.5707, 0.5707)
ob_sphere_005.location = (0.0379, -0.7596, -0.01738)
ob_sphere_005.rotation_euler = (-2.449, -0.0, 0.0)
ob_sphere_005.scale = (0.1619, 0.1619, 0.1619)
ob_sphere_006.location = (-0.08915, -0.6174, 0.02195)
ob_sphere_006.rotation_euler = (-2.449, -0.0, 0.0)
ob_sphere_006.scale = (0.1619, 0.1619, 0.1619)
ob_sphere_007.location = (-0.7762, 0.09732, 0.09196)
ob_sphere_007.rotation_euler = (2.013, -0.331, -1.724)
ob_sphere_007.scale = (0.4205, 0.2606, 0.2225)
ob_sphere_008.location = (0.282, 0.5675, 0.07123)
ob_sphere_008.rotation_euler = (1.914, -2.814, -1.418)
ob_sphere_008.scale = (0.4972, 0.3082, 0.2631)
ob_sphere_009.location = (0.5979, 0.7243, 0.03445)
ob_sphere_009.rotation_euler = (-2.449, -0.0, 0.0)
ob_sphere_009.scale = (0.1619, 0.1619, 0.1619)
ob_sphere_010.location = (-0.04126, 0.7752, 0.02625)
ob_sphere_010.rotation_euler = (-2.449, -1.95, -0.0)
ob_sphere_010.scale = (0.1619, 0.1619, 0.1619)
ob_sphere_011.location = (-0.6341, 0.6335, 0.05324)
ob_sphere_011.rotation_euler = (-2.449, -2.991, -1.726)
ob_sphere_011.scale = (0.3281, 0.3281, 0.3281)
_m = ob_sphere_011.modifiers.new('Boolean', 'BOOLEAN')

# ---- collection membership
col_collection.objects.link(ob_plane)
col_collection.objects.link(ob_sphere)
col_collection.objects.link(ob_sphere_001)
col_collection.objects.link(ob_sphere_002)
col_collection.objects.link(ob_sphere_003)
col_collection.objects.link(ob_sphere_004)
col_collection.objects.link(ob_sphere_005)
col_collection.objects.link(ob_sphere_006)
col_collection.objects.link(ob_sphere_007)
col_collection.objects.link(ob_sphere_008)
col_collection.objects.link(ob_sphere_009)
col_collection.objects.link(ob_sphere_010)
col_collection.objects.link(ob_sphere_011)

# ---- scene / render settings (as saved in the file)
scene.frame_start = 1; scene.frame_end = 250; scene.frame_set(1)
scene.render.engine = 'BLENDER_EEVEE_NEXT'
scene.cycles.use_denoising = False
scene.cycles.samples = 128
scene.cycles.sampling_pattern = 'TABULATED_SOBOL'
scene.cycles.use_adaptive_sampling = False
scene.cycles.use_light_tree = False
scene.view_settings.view_transform = 'Filmic'
bpy.context.view_layer.update()

# ---- added for rendering (the .blend has no active camera and no usable light): camera, sun
cam_auto = bpy.data.cameras.new('AutoCamera')
cam_auto.lens = 50.0
cam_auto.sensor_width = 36.0
cam_auto.clip_end = 1000.0
ob_auto_camera = bpy.data.objects.new('AutoCamera', cam_auto)
scene.collection.objects.link(ob_auto_camera)
ob_auto_camera.location = (3.1637, -3.91228, 2.86002)
ob_auto_camera.rotation_euler = (1.09748, -7.21219e-08, 0.694738)
scene.camera = ob_auto_camera
light_auto_sun = bpy.data.lights.new('AutoSun', 'SUN')
light_auto_sun.energy = 3.0
light_auto_sun.angle = 0.0523599
ob_auto_sun = bpy.data.objects.new('AutoSun', light_auto_sun)
scene.collection.objects.link(ob_auto_sun)
ob_auto_sun.rotation_euler = (0.872665, 0.174533, 0.523599)
bpy.context.view_layer.update()
